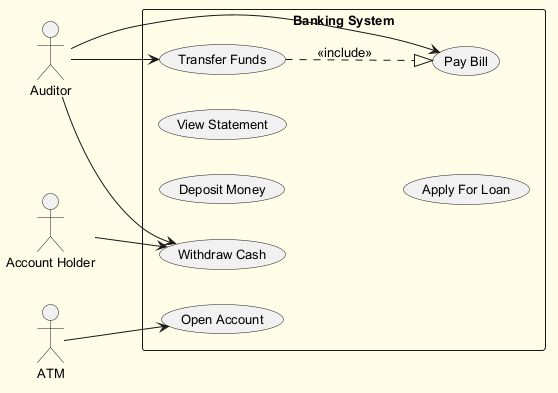

The diagram above was rendered by PlantUML. Its source (embedded in the PNG):
@startuml
skinparam backgroundColor #FFFDE7
skinparam classBackgroundColor #FFF9C4
skinparam classBorderColor #F57F17
skinparam defaultFontSize 13
left to right direction
actor "ATM" as A
actor "Auditor" as A1
actor "Account Holder" as AH
rectangle "Banking System" {
  usecase "Deposit Money" as UC_DepositMoney
  usecase "Open Account" as UC_OpenAccount
  usecase "Transfer Funds" as UC_TransferFunds
  usecase "Withdraw Cash" as UC_WithdrawCash
  usecase "View Statement" as UC_ViewStatement
  usecase "Apply For Loan" as UC_ApplyForLoan
  usecase "Pay Bill" as UC_PayBill
}
A --> UC_OpenAccount
A1 --> UC_PayBill
A1 --> UC_WithdrawCash
A1 --> UC_TransferFunds
AH --> UC_WithdrawCash
UC_TransferFunds ..|> UC_PayBill : <<include>>
@enduml